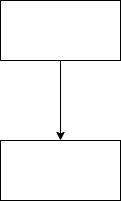

The diagram above was exported from draw.io. Its source (the exported page's mxGraphModel, read from the mxfile embedded in the PNG):
<mxGraphModel dx="1422" dy="738" grid="1" gridSize="10" guides="1" tooltips="1" connect="1" arrows="1" fold="1" page="1" pageScale="1" pageWidth="827" pageHeight="1169" math="0" shadow="0">
  <root>
    <mxCell id="0" />
    <mxCell id="1" parent="0" />
    <mxCell id="maLYFh1zExZYKCyJhBLh-4" value="" style="edgeStyle=orthogonalEdgeStyle;rounded=0;orthogonalLoop=1;jettySize=auto;html=1;" edge="1" parent="1" source="maLYFh1zExZYKCyJhBLh-1" target="maLYFh1zExZYKCyJhBLh-3">
      <mxGeometry relative="1" as="geometry" />
    </mxCell>
    <mxCell id="maLYFh1zExZYKCyJhBLh-1" value="" style="rounded=0;whiteSpace=wrap;html=1;" vertex="1" parent="1">
      <mxGeometry x="250" y="90" width="120" height="60" as="geometry" />
    </mxCell>
    <mxCell id="maLYFh1zExZYKCyJhBLh-3" value="" style="rounded=0;whiteSpace=wrap;html=1;" vertex="1" parent="1">
      <mxGeometry x="250" y="230" width="120" height="60" as="geometry" />
    </mxCell>
  </root>
</mxGraphModel>